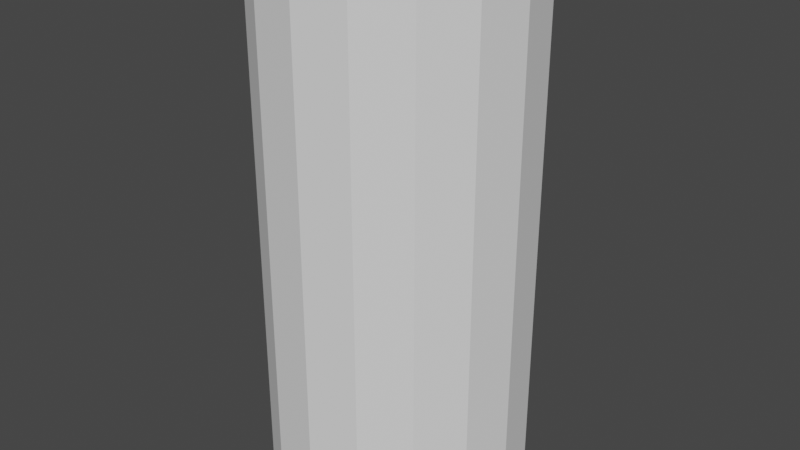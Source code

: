 # Source: untitled.blend  (saved by Blender 2.80.75; exported with 4.5.12 LTS)
import bpy
from mathutils import Matrix  # noqa: F401  (used for matrix-valued properties, if any)

bpy.ops.wm.read_factory_settings(use_empty=True)
scene = bpy.context.scene
scene.name = 'Scene'

# ---- collections
col_collection = bpy.data.collections.new('Collection'); scene.collection.children.link(col_collection)

# ---- world
world_world = bpy.data.worlds.new('World'); scene.world = world_world
world_world.use_nodes = True; world_world.node_tree.nodes.clear()
_N = world_world.node_tree.nodes; _L = world_world.node_tree.links
n0 = _N.new('ShaderNodeOutputWorld'); n0.name = 'World Output'; n0.location = (300, 300)
n1 = _N.new('ShaderNodeBackground'); n1.name = 'Background'; n1.location = (10, 300)
n1.inputs[0].default_value = (0.05088, 0.05088, 0.05088, 1.0)
_L.new(n1.outputs[0], n0.inputs[0])
n0.is_active_output = True
world_world.color = (0.05088, 0.05088, 0.05088)
world_world.use_sun_shadow = False
world_world.sun_shadow_jitter_overblur = 0.0

# ---- meshes
me_cylinder_001 = bpy.data.meshes.new('Cylinder.001')
me_cylinder_001.from_pydata([(0.04159, 0.9584, -0.1176), (0.04159, 0.9584, 3.882), (0.4243, 0.8823, -0.1176), (0.4243, 0.8823, 3.882), (0.7487, 0.6655, -0.1176), (0.7487, 0.6655, 3.882), (0.9655, 0.3411, -0.1176), (0.9655, 0.3411, 3.882), (1.042, -0.04159, -0.1176), (1.042, -0.04159, 3.882), (0.9655, -0.4243, -0.1176), (0.9655, -0.4243, 3.882), (0.7487, -0.7487, -0.1176), (0.7487, -0.7487, 3.882), (0.4243, -0.9655, -0.1176), (0.4243, -0.9655, 3.882), (0.04159, -1.042, -0.1176), (0.04159, -1.042, 3.882), (-0.3411, -0.9655, -0.1176), (-0.3411, -0.9655, 3.882), (-0.6655, -0.7487, -0.1176), (-0.6655, -0.7487, 3.882), (-0.8823, -0.4243, -0.1176), (-0.8823, -0.4243, 3.882), (-0.9584, -0.04159, -0.1176), (-0.9584, -0.04159, 3.882), (-0.8823, 0.3411, -0.1176), (-0.8823, 0.3411, 3.882), (-0.6655, 0.6655, -0.1176), (-0.6655, 0.6655, 3.882), (-0.3411, 0.8823, -0.1176), (-0.3411, 0.8823, 3.882)], [], [(0, 1, 3, 2), (2, 3, 5, 4), (4, 5, 7, 6), (6, 7, 9, 8), (8, 9, 11, 10), (10, 11, 13, 12), (12, 13, 15, 14), (14, 15, 17, 16), (16, 17, 19, 18), (18, 19, 21, 20), (20, 21, 23, 22), (22, 23, 25, 24), (24, 25, 27, 26), (26, 27, 29, 28), (28, 29, 31, 30), (30, 31, 1, 0)])
_uv = me_cylinder_001.uv_layers.new(name='UVMap')
_uv.uv.foreach_set('vector', [0.9877, 0.4375, 8.123e-05, 0.4375, 8.119e-05, 0.375, 0.9877, 0.375, 0.9877, 0.375, 8.119e-05, 0.375, 8.115e-05, 0.3125, 0.9877, 0.3125, 0.9877, 0.3125, 8.115e-05, 0.3125, 8.091e-05, 0.25, 0.9877, 0.25, 0.9877, 0.25, 8.091e-05, 0.25, 8.083e-05, 0.1876, 0.9877, 0.1876, 0.9877, 0.1876, 8.083e-05, 0.1876, 8.055e-05, 0.1251, 0.9877, 0.1251, 0.9877, 0.1251, 8.055e-05, 0.1251, 8.027e-05, 0.06257, 0.9877, 0.06257, 0.9877, 0.06257, 8.027e-05, 0.06257, 8.003e-05, 8.303e-05, 0.9877, 8.003e-05, 0.9877, 0.9999, 8.003e-05, 0.9999, 8.035e-05, 0.9374, 0.9877, 0.9374, 0.9877, 0.9374, 8.035e-05, 0.9374, 8.063e-05, 0.8749, 0.9877, 0.8749, 0.9877, 0.8749, 8.063e-05, 0.8749, 8.079e-05, 0.8124, 0.9877, 0.8124, 0.9877, 0.8124, 8.079e-05, 0.8124, 8.087e-05, 0.75, 0.9877, 0.75, 0.9877, 0.75, 8.087e-05, 0.75, 8.111e-05, 0.6875, 0.9877, 0.6875, 0.9877, 0.6875, 8.111e-05, 0.6875, 8.119e-05, 0.625, 0.9877, 0.625, 0.9877, 0.625, 8.119e-05, 0.625, 8.123e-05, 0.5625, 0.9877, 0.5625, 0.9877, 0.5625, 8.123e-05, 0.5625, 8.123e-05, 0.5, 0.9877, 0.5, 0.9877, 0.5, 8.123e-05, 0.5, 8.123e-05, 0.4375, 0.9877, 0.4375])
me_cylinder_001.use_remesh_preserve_volume = False
me_cylinder_001.use_remesh_preserve_attributes = False
me_cylinder_001.use_mirror_vertex_groups = False
me_cylinder_001.update()

# ---- objects
ob_cylindernotop = bpy.data.objects.new('CylinderNoTop', me_cylinder_001)

# ---- transforms, parenting, visibility, modifiers, constraints
ob_cylindernotop.location = (0.0, 0.0, 0.0)
ob_cylindernotop.lineart.crease_threshold = 0.0
_vg = ob_cylindernotop.vertex_groups.new(name='Group')

# ---- collection membership
col_collection.objects.link(ob_cylindernotop)

# ---- scene / render settings (as saved in the file)
scene.frame_start = 1; scene.frame_end = 250; scene.frame_set(135)
scene.render.engine = 'BLENDER_EEVEE_NEXT'
scene.cycles.use_denoising = False
scene.cycles.samples = 128
scene.cycles.sampling_pattern = 'TABULATED_SOBOL'
scene.cycles.use_adaptive_sampling = False
scene.cycles.use_light_tree = False
scene.view_settings.view_transform = 'Filmic'
bpy.context.view_layer.update()

# ---- added for rendering (the .blend has no active camera and no usable light): camera, sun
cam_auto = bpy.data.cameras.new('AutoCamera')
cam_auto.lens = 50.0
cam_auto.sensor_width = 36.0
cam_auto.clip_end = 1000.0
ob_auto_camera = bpy.data.objects.new('AutoCamera', cam_auto)
scene.collection.objects.link(ob_auto_camera)
ob_auto_camera.location = (4.57425, -5.48078, 5.50848)
ob_auto_camera.rotation_euler = (1.09748, -7.21219e-08, 0.694738)
scene.camera = ob_auto_camera
light_auto_sun = bpy.data.lights.new('AutoSun', 'SUN')
light_auto_sun.energy = 3.0
light_auto_sun.angle = 0.0523599
ob_auto_sun = bpy.data.objects.new('AutoSun', light_auto_sun)
scene.collection.objects.link(ob_auto_sun)
ob_auto_sun.rotation_euler = (0.872665, 0.174533, 0.523599)
bpy.context.view_layer.update()
